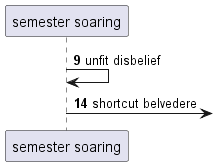

The diagram above was rendered by PlantUML. Its source (embedded in the PNG):
@startuml
participant "semester soaring" as 0
autonumber 9 5
0 -> 0: unfit disbelief
0 ->] : shortcut belvedere
@enduml